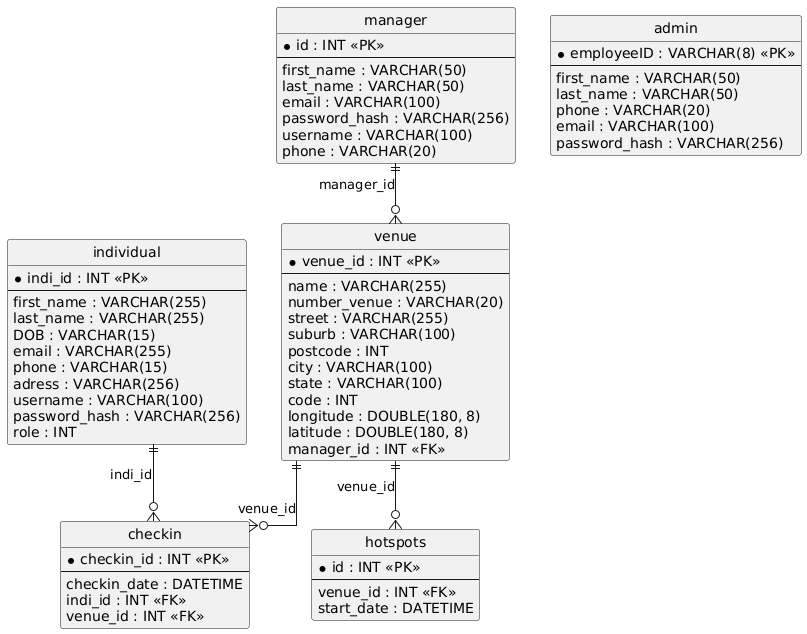

The diagram above was rendered by PlantUML. Its source (embedded in the PNG):
@startuml
hide circle
skinparam linetype ortho

entity "hotspots" as hotspots {
  * id : INT <<PK>>
  --
  venue_id : INT <<FK>>
  start_date : DATETIME
}

entity "admin" as admin {
  * employeeID : VARCHAR(8) <<PK>>
  --
  first_name : VARCHAR(50)
  last_name : VARCHAR(50)
  phone : VARCHAR(20)
  email : VARCHAR(100)
  password_hash : VARCHAR(256)
}

entity "manager" as manager {
  * id : INT <<PK>>
  --
  first_name : VARCHAR(50)
  last_name : VARCHAR(50)
  email : VARCHAR(100)
  password_hash : VARCHAR(256)
  username : VARCHAR(100)
  phone : VARCHAR(20)
}

entity "individual" as individual {
  * indi_id : INT <<PK>>
  --
  first_name : VARCHAR(255)
  last_name : VARCHAR(255)
  DOB : VARCHAR(15)
  email : VARCHAR(255)
  phone : VARCHAR(15)
  adress : VARCHAR(256)
  username : VARCHAR(100)
  password_hash : VARCHAR(256)
  role : INT
}

entity "venue" as venue {
  * venue_id : INT <<PK>>
  --
  name : VARCHAR(255)
  number_venue : VARCHAR(20)
  street : VARCHAR(255)
  suburb : VARCHAR(100)
  postcode : INT
  city : VARCHAR(100)
  state : VARCHAR(100)
  code : INT
  longitude : DOUBLE(180, 8)
  latitude : DOUBLE(180, 8)
  manager_id : INT <<FK>>
}

entity "checkin" as checkin {
  * checkin_id : INT <<PK>>
  --
  checkin_date : DATETIME
  indi_id : INT <<FK>>
  venue_id : INT <<FK>>
}

venue ||--o{ hotspots : "venue_id"
manager ||--o{ venue : "manager_id"
venue ||--o{ checkin : "venue_id"
individual ||--o{ checkin : "indi_id"
@enduml